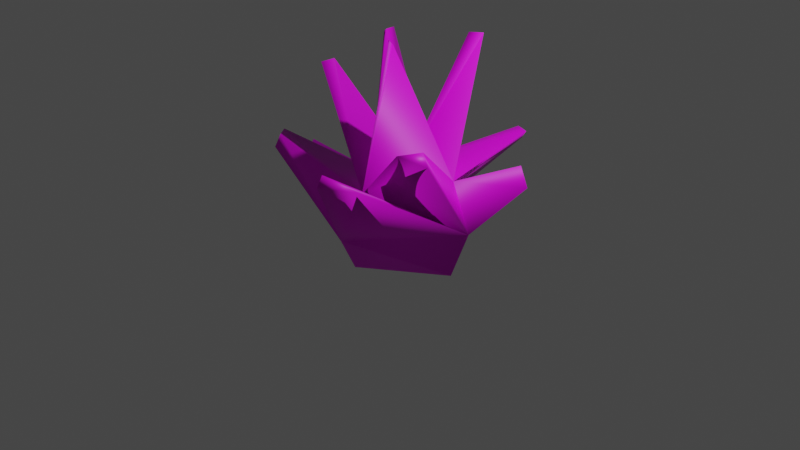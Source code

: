 # Source: HellRock.blend  (saved by Blender 2.92.15; exported with 4.5.12 LTS)
import bpy
from mathutils import Matrix  # noqa: F401  (used for matrix-valued properties, if any)

bpy.ops.wm.read_factory_settings(use_empty=True)
scene = bpy.context.scene
scene.name = 'Scene'

# ---- collections
col_collection = bpy.data.collections.new('Collection'); scene.collection.children.link(col_collection)

# ---- images (referenced by path relative to the original .blend; pixels are not part of the script)
import os
ASSET_DIR = os.environ.get("B2B_ASSET_DIR", "")  # directory of the original .blend (textures are referenced by path, not embedded)
HERE = os.path.dirname(os.path.abspath(__file__))  # packed textures are extracted next to this script under _unpacked/

def load_image(name, relpath, width, height, colorspace="sRGB"):
    """Load a texture the original file referenced (path relative to the .blend, or extracted next to this script)."""
    p = next((c for c in (os.path.join(HERE, relpath), os.path.join(ASSET_DIR, relpath)) if relpath and os.path.exists(c)), "")
    if p:
        img = bpy.data.images.load(p, check_existing=True)
        img.name = name
    else:  # same state as the original file: an image datablock whose file is absent (Cycles renders it pink)
        img = bpy.data.images.new(name, width, height)
        img.source = "FILE"
        img.filepath = "//" + (relpath or name)
    img.colorspace_settings.name = colorspace
    return img
img_hellrock = load_image('HellRock', 'HellRock.png', 1024, 1024, 'sRGB')

# ---- materials (node trees are filled in below, after node groups)
mat_hellrockmat = bpy.data.materials.new('HellRockMat')
mat_hellrockmat.use_transparent_shadow = False

# ---- material node trees
mat_hellrockmat.use_nodes = True; mat_hellrockmat.node_tree.nodes.clear()
_N = mat_hellrockmat.node_tree.nodes; _L = mat_hellrockmat.node_tree.links
n0 = _N.new('ShaderNodeBsdfPrincipled'); n0.name = 'Principled BSDF'; n0.location = (10, 300)
n0.distribution = 'GGX'
n0.subsurface_method = 'BURLEY'
n0.inputs[3].default_value = 1.45
n0.inputs[27].default_value = (0.0, 0.0, 0.0, 1.0)
n0.inputs[28].default_value = 1.0
n1 = _N.new('ShaderNodeOutputMaterial'); n1.name = 'Material Output'; n1.location = (300, 300)
n2 = _N.new('ShaderNodeTexImage'); n2.name = 'Image Texture'; n2.location = (-280, 280)
n2.image = img_hellrock
_L.new(n0.outputs[0], n1.inputs[0])
_L.new(n2.outputs[0], n0.inputs[0])
n1.is_active_output = True

# ---- world
world_world = bpy.data.worlds.new('World'); scene.world = world_world
world_world.use_nodes = True; world_world.node_tree.nodes.clear()
_N = world_world.node_tree.nodes; _L = world_world.node_tree.links
n0 = _N.new('ShaderNodeOutputWorld'); n0.name = 'World Output'; n0.location = (300, 300)
n1 = _N.new('ShaderNodeBackground'); n1.name = 'Background'; n1.location = (10, 300)
n1.inputs[0].default_value = (0.05088, 0.05088, 0.05088, 1.0)
_L.new(n1.outputs[0], n0.inputs[0])
n0.is_active_output = True
world_world.color = (0.05088, 0.05088, 0.05088)
world_world.use_sun_shadow = False
world_world.sun_shadow_jitter_overblur = 0.0

# ---- cameras
cam_camera = bpy.data.cameras.new('Camera')
cam_camera.clip_end = 100.0
cam_camera.ortho_scale = 7.314

# ---- lights
light_light = bpy.data.lights.new('Light', 'POINT')
light_light.transmission_factor = 0.0
light_light.energy = 1000.0
light_light.shadow_soft_size = 0.1
light_light.shadow_maximum_resolution = 0.006
light_light.use_absolute_resolution = True

# ---- meshes
me_sphere = bpy.data.meshes.new('Sphere')
me_sphere.from_pydata([(-0.1187, 0.7612, -0.08453), (-0.02478, 0.4497, -0.3962), (0.5933, 0.1599, 0.5586), (0.8588, 0.1124, 0.09326), (0.7318, 0.00991, -0.3701), (0.04311, 0.08416, 0.6228), (0.03492, -0.5232, 0.451), (-0.04462, -0.7361, -0.01496), (-0.0374, -0.5685, -0.3596), (0.003173, -0.01364, -0.4497), (-0.4271, 0.01783, 0.402), (-0.6035, -0.07568, -0.09633), (-0.3536, 2.652e-09, -0.3536), (-0.1518, 0.5486, 0.4751), (-0.4549, 0.3572, 1.829), (-0.4958, 0.262, 1.795), (-0.4279, 0.2318, 1.837), (0.3439, 0.7953, 1.851), (0.2368, 0.7004, 1.855), (0.2488, 0.7868, 1.796), (0.3962, -0.4461, 2.005), (0.3225, -0.4361, 2.029), (0.3972, -0.4935, 2.053), (-0.4779, -0.3955, 1.667), (-0.5525, -0.4986, 1.637), (-0.5559, -0.3963, 1.58), (0.5116, 1.243, 0.6915), (0.6905, 1.092, 0.8531), (0.5033, 1.19, 0.8321), (0.912, 0.674, 0.5738), (1.201, 0.4298, 0.835), (1.309, 0.4105, 0.646), (0.9424, -0.598, 1.184), (1.012, -0.6105, 1.061), (0.7952, -0.778, 1.156), (0.7085, -1.16, 0.892), (0.5357, -1.415, 1.085), (0.517, -1.46, 0.968), (-0.9736, -0.7108, 0.8312), (-0.995, -0.7682, 0.7057), (-1.098, -0.5652, 0.818), (-1.218, -0.1857, 0.4163), (-1.295, -0.03517, 0.4996), (-1.33, -0.05384, 0.4001), (-0.5941, 1.561, 0.5651), (-0.6719, 1.373, 0.6879), (-0.6024, 1.507, 0.7064), (-1.373, 0.8066, 0.5085), (-1.436, 0.6558, 0.6071), (-1.472, 0.6369, 0.5061)], [], [(1, 0, 3, 4), (2, 13, 19, 17), (9, 1, 4), (0, 2, 30, 29), (2, 5, 21, 20), (9, 4, 8), (3, 6, 36, 35), (4, 3, 7, 8), (8, 7, 11, 12), (5, 10, 25, 23), (9, 8, 12), (7, 10, 42, 41), (12, 11, 0, 1), (10, 5, 16, 15), (9, 12, 1), (10, 0, 47, 48), (15, 16, 14), (5, 13, 14, 16), (13, 10, 15, 14), (19, 18, 17), (5, 2, 17, 18), (13, 5, 18, 19), (20, 21, 22), (6, 2, 20, 22), (5, 6, 22, 21), (24, 23, 25), (10, 6, 24, 25), (6, 5, 23, 24), (2, 0, 26, 27), (26, 28, 27), (13, 2, 27, 28), (0, 13, 28, 26), (29, 30, 31), (3, 0, 29, 31), (2, 3, 31, 30), (6, 3, 33, 34), (33, 32, 34), (2, 6, 34, 32), (3, 2, 32, 33), (35, 36, 37), (7, 3, 35, 37), (6, 7, 37, 36), (10, 7, 39, 40), (39, 38, 40), (6, 10, 40, 38), (7, 6, 38, 39), (41, 42, 43), (11, 7, 41, 43), (10, 11, 43, 42), (0, 10, 45, 44), (45, 46, 44), (13, 0, 44, 46), (10, 13, 46, 45), (48, 47, 49), (0, 11, 49, 47), (11, 10, 48, 49)])
me_sphere.polygons.foreach_set('use_smooth', [True] * 56)
_uv = me_sphere.uv_layers.new(name='UVMap')
_uv.uv.foreach_set('vector', [0.09059, 0.2953, 0.1641, 0.3039, 0.05933, 0.4758, 0.0, 0.4153, 0.3983, 0.6352, 0.2581, 0.5972, 0.381, 0.3894, 0.3983, 0.3833, 0.2734, 0.05431, 0.2862, 0.0, 0.3915, 0.03948, 0.7887, 0.2805, 0.694, 0.1105, 0.7503, 0.0, 0.7887, 0.06903, 0.1641, 0.5452, 0.2427, 0.5161, 0.2427, 0.7467, 0.2347, 0.7511, 0.2734, 0.05431, 0.3915, 0.03948, 0.2581, 0.1381, 0.5651, 0.3151, 0.4482, 0.1818, 0.5459, 0.0, 0.5651, 0.056, 0.3915, 0.03948, 0.4482, 0.07256, 0.2777, 0.1976, 0.2581, 0.1381, 0.0305, 0.2824, 0.0, 0.2379, 0.1119, 0.181, 0.1272, 0.2423, 0.4482, 0.7823, 0.5328, 0.7511, 0.5282, 0.9187, 0.5125, 0.9303, 0.1267, 0.2953, 0.0305, 0.2824, 0.1272, 0.2423, 0.3562, 0.7935, 0.3562, 0.9269, 0.2581, 0.9213, 0.2581, 0.8947, 0.1272, 0.2423, 0.1119, 0.181, 0.2581, 0.2293, 0.2062, 0.2823, 0.9615, 0.8086, 0.8928, 0.7642, 0.9479, 0.5641, 0.9615, 0.5698, 0.1267, 0.2953, 0.1272, 0.2423, 0.2062, 0.2823, 0.4033, 0.6352, 0.4033, 0.7935, 0.2724, 0.7137, 0.2724, 0.6816, 0.4337, 0.5182, 0.4191, 0.5182, 0.4298, 0.5017, 0.1628, 0.9741, 0.1006, 0.9551, 0.152, 0.7514, 0.1628, 0.7604, 0.6293, 0.7369, 0.7234, 0.7382, 0.7234, 0.9315, 0.7073, 0.9349, 0.3983, 0.5031, 0.4122, 0.4916, 0.4122, 0.5162, 0.9089, 0.2798, 0.9744, 0.2643, 0.9744, 0.5158, 0.9512, 0.5119, 0.8813, 0.0008872, 0.9534, 0.0, 0.9534, 0.2378, 0.9465, 0.2334, 0.2347, 0.7511, 0.2427, 0.7467, 0.2392, 0.7615, 0.5952, 0.5641, 0.4482, 0.5335, 0.5874, 0.3207, 0.5952, 0.3151, 0.8441, 0.3104, 0.9089, 0.2643, 0.9089, 0.5424, 0.8936, 0.5361, 0.5328, 0.9384, 0.5125, 0.9303, 0.5282, 0.9187, 0.1641, 0.3432, 0.2565, 0.2953, 0.2565, 0.5161, 0.2387, 0.5093, 0.8441, 0.5424, 0.7452, 0.5182, 0.8219, 0.3155, 0.8441, 0.3151, 0.8928, 0.5641, 0.8928, 0.754, 0.7813, 0.6286, 0.7813, 0.5809, 0.4145, 0.4916, 0.3983, 0.4788, 0.4145, 0.446, 0.7452, 0.3794, 0.7452, 0.5025, 0.6085, 0.5017, 0.6085, 0.4707, 0.6925, 0.3151, 0.7452, 0.3794, 0.6085, 0.4707, 0.5952, 0.4546, 0.1641, 0.5137, 0.1562, 0.587, 0.1215, 0.5836, 0.05933, 0.4758, 0.1641, 0.3039, 0.1641, 0.5137, 0.1215, 0.5836, 0.09088, 0.9921, 0.0, 1.0, 0.05398, 0.9002, 0.09088, 0.897, 0.6293, 0.5641, 0.6293, 0.7511, 0.4482, 0.6463, 0.4482, 0.597, 0.4387, 0.4317, 0.4191, 0.4177, 0.4387, 0.3833, 0.6293, 0.5641, 0.7813, 0.5641, 0.7192, 0.7369, 0.6791, 0.7369, 0.3562, 0.7935, 0.4418, 0.7977, 0.4418, 0.9314, 0.4192, 0.9303, 0.4191, 0.446, 0.3983, 0.3871, 0.4191, 0.3833, 0.2777, 0.1976, 0.4482, 0.07256, 0.4482, 0.3303, 0.416, 0.3833, 0.5328, 0.8063, 0.6024, 0.7511, 0.6024, 0.9577, 0.5858, 0.9717, 0.1625, 0.7514, 0.0, 0.7514, 0.1165, 0.587, 0.1602, 0.587, 0.437, 0.4737, 0.4191, 0.4578, 0.437, 0.4317, 0.1006, 0.897, 0.0, 0.897, 0.05462, 0.7514, 0.0817, 0.7514, 0.8521, 0.9505, 0.7813, 0.8993, 0.833, 0.754, 0.8521, 0.7677, 0.4241, 0.4737, 0.4376, 0.5017, 0.4191, 0.5017, 0.1119, 0.181, 0.0, 0.2379, 0.08809, 0.04541, 0.1104, 0.03405, 0.9854, 0.9354, 0.8928, 0.9354, 0.9323, 0.8086, 0.9508, 0.8086, 0.5651, 0.09724, 0.694, 0.0, 0.694, 0.2426, 0.6615, 0.2671, 0.7754, 0.7768, 0.7623, 0.7551, 0.7727, 0.7369, 0.1641, 0.8118, 0.2291, 0.7615, 0.2291, 0.9501, 0.2127, 0.9628, 0.7754, 0.961, 0.7234, 0.8752, 0.7623, 0.7551, 0.7754, 0.7768, 0.2724, 0.6816, 0.2724, 0.7137, 0.2581, 0.6834, 0.2581, 0.2293, 0.1119, 0.181, 0.2284, 0.0, 0.2581, 0.009804, 0.8813, 0.2084, 0.7887, 0.2084, 0.7939, 1.192e-07, 0.8126, 0.0])
me_sphere.materials.append(mat_hellrockmat)
me_sphere.use_remesh_fix_poles = True
me_sphere.use_remesh_preserve_attributes = False
me_sphere.use_mirror_vertex_groups = False
me_sphere.update()

# ---- objects
ob_light = bpy.data.objects.new('Light', light_light)
ob_camera = bpy.data.objects.new('Camera', cam_camera)
ob_rock = bpy.data.objects.new('Rock', me_sphere)

# ---- transforms, parenting, visibility, modifiers, constraints
ob_light.location = (4.076, 1.005, 5.904)
ob_light.rotation_euler = (0.6503, 0.05522, 1.866)
ob_light.lock_rotations_4d = False
ob_light.empty_display_type = 'ARROWS'
ob_light.color = (0.0, 0.0, 0.0, 0.0)
ob_light.lineart.crease_threshold = 0.0
ob_camera.location = (7.359, -6.926, 4.958)
ob_camera.rotation_euler = (1.109, 0.0, 0.8149)
ob_camera.lock_rotations_4d = False
ob_camera.empty_display_type = 'ARROWS'
ob_camera.color = (0.0, 0.0, 0.0, 0.0)
ob_camera.display_type = 'WIRE'
ob_camera.lineart.crease_threshold = 0.0
ob_rock.location = (0.0, 0.0, 0.0)
ob_rock.lineart.crease_threshold = 0.0

# ---- collection membership
col_collection.objects.link(ob_light)
col_collection.objects.link(ob_camera)
col_collection.objects.link(ob_rock)

# ---- scene / render settings (as saved in the file)
scene.camera = ob_camera
scene.frame_start = 1; scene.frame_end = 250; scene.frame_set(1)
scene.render.engine = 'BLENDER_EEVEE_NEXT'
scene.cycles.use_denoising = False
scene.cycles.samples = 128
scene.cycles.sampling_pattern = 'TABULATED_SOBOL'
scene.cycles.use_adaptive_sampling = False
scene.cycles.use_light_tree = False
scene.view_settings.view_transform = 'Filmic'
bpy.context.view_layer.update()
